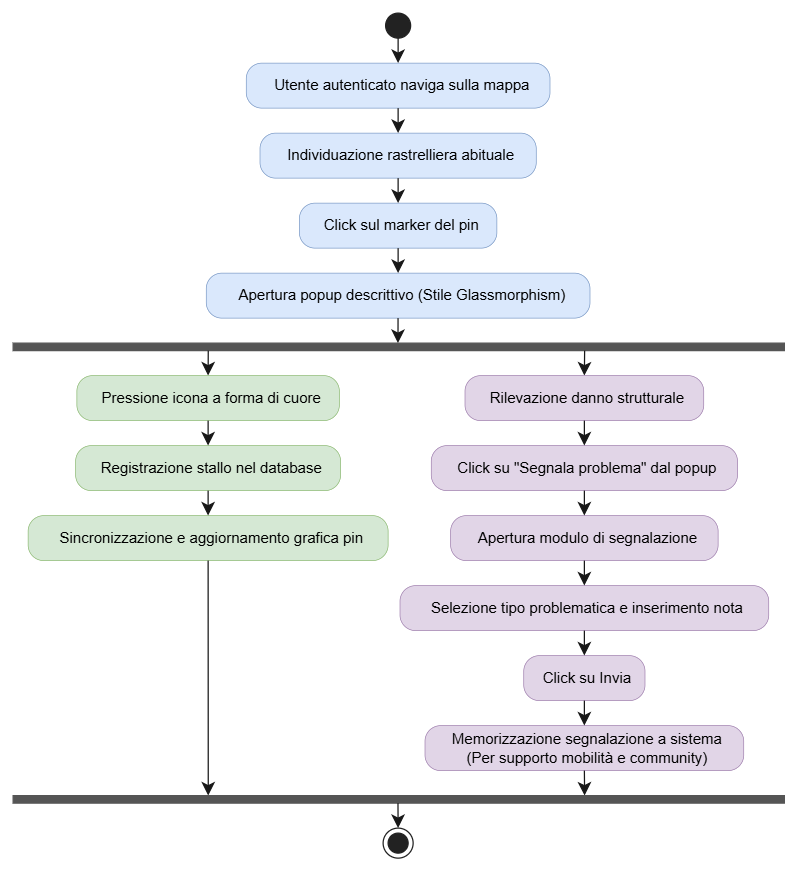

The diagram above was exported from draw.io. Its source (the exported page's mxGraphModel, read from the mxfile embedded in the PNG):
<mxGraphModel dx="1431" dy="820" grid="1" gridSize="10" guides="1" tooltips="1" connect="1" arrows="1" fold="1" page="1" pageScale="1" pageWidth="850" pageHeight="1100" math="0" shadow="0">
  <root>
    <mxCell id="0" />
    <mxCell id="1" parent="0" />
    <UserObject label="" plantUmlData="{&#10;  &quot;data&quot;: &quot;@startuml\nskinparam defaultTextAlignment center\nskinparam ActivityBackgroundColor #FFF3E0\nskinparam ActivityBorderColor #EF6C00\n\nstart\n\n:Utente autenticato naviga sulla mappa;\n:Individuazione rastrelliera abituale;\n:Click sul marker del pin;\n:Apertura popup descrittivo (Stile Glassmorphism);\n\nfork\n  :Pressione icona a forma di cuore;\n  :Registrazione stallo nel database;\n  :Sincronizzazione e aggiornamento grafica pin;\nfork again\n  :Rilevazione danno strutturale;\n  :Click su \&quot;Segnala problema\&quot; dal popup;\n  :Apertura modulo di segnalazione;\n  :Selezione tipo problematica e inserimento nota;\n  :Click su Invia;\n  :Memorizzazione segnalazione a sistema\\n(Per supporto mobilità e community);\nend fork\n\nstop\n@enduml&quot;,&#10;  &quot;config&quot;: null&#10;}" id="aEypFNsv0juNlqWFbqv3-374">
      <mxCell connectable="0" parent="1" style="group;transparentBounds=1;editIcon=1;lockedGroup=0;groupPadding=10;" vertex="1">
        <mxGeometry as="geometry" />
      </mxCell>
    </UserObject>
    <UserObject label="" plantUmlId="start_0" plantUmlBaseStyle="ellipse;fillColor=#222222;strokeColor=#222222;align=center;" plantUmlBaseValue="" id="aEypFNsv0juNlqWFbqv3-375">
      <mxCell parent="aEypFNsv0juNlqWFbqv3-374" style="ellipse;fillColor=#222222;strokeColor=#222222;align=center;" vertex="1">
        <mxGeometry height="20" width="20" x="438" y="240" as="geometry" />
      </mxCell>
    </UserObject>
    <UserObject label="Utente autenticato naviga sulla mappa" plantUmlId="action_1" plantUmlBaseStyle="rounded=1;absoluteArcSize=1;arcSize=25;fillColor=#FFF3E0;strokeColor=#EF6C00;strokeWidth=0.5;whiteSpace=wrap;fontSize=12;align=center;spacingLeft=6;" plantUmlBaseValue="Utente autenticato naviga sulla mappa" id="aEypFNsv0juNlqWFbqv3-376">
      <mxCell parent="aEypFNsv0juNlqWFbqv3-374" style="rounded=1;absoluteArcSize=1;arcSize=25;fillColor=#dae8fc;strokeColor=#6c8ebf;strokeWidth=0.5;whiteSpace=wrap;fontSize=12;align=center;spacingLeft=6;" vertex="1">
        <mxGeometry height="36" width="243" x="326.5" y="280" as="geometry" />
      </mxCell>
    </UserObject>
    <UserObject label="" plantUmlId="e_2" plantUmlBaseStyle="endArrow=classic;endSize=8;strokeColor=#181818;align=center;curved=0;rounded=0;fontSize=11;sourcePerimeterSpacing=0;targetPerimeterSpacing=0;" plantUmlBaseValue="" id="aEypFNsv0juNlqWFbqv3-377">
      <mxCell edge="1" parent="aEypFNsv0juNlqWFbqv3-374" source="aEypFNsv0juNlqWFbqv3-375" style="endArrow=classic;endSize=8;strokeColor=#181818;align=center;curved=0;rounded=0;fontSize=11;sourcePerimeterSpacing=0;targetPerimeterSpacing=0;" target="aEypFNsv0juNlqWFbqv3-376">
        <mxGeometry relative="1" as="geometry">
          <mxPoint x="448" y="260" as="sourcePoint" />
          <mxPoint x="448" y="280" as="targetPoint" />
        </mxGeometry>
      </mxCell>
    </UserObject>
    <UserObject label="Individuazione rastrelliera abituale" plantUmlId="action_3" plantUmlBaseStyle="rounded=1;absoluteArcSize=1;arcSize=25;fillColor=#FFF3E0;strokeColor=#EF6C00;strokeWidth=0.5;whiteSpace=wrap;fontSize=12;align=center;spacingLeft=6;" plantUmlBaseValue="Individuazione rastrelliera abituale" id="aEypFNsv0juNlqWFbqv3-378">
      <mxCell parent="aEypFNsv0juNlqWFbqv3-374" style="rounded=1;absoluteArcSize=1;arcSize=25;fillColor=#dae8fc;strokeColor=#6c8ebf;strokeWidth=0.5;whiteSpace=wrap;fontSize=12;align=center;spacingLeft=6;" vertex="1">
        <mxGeometry height="36" width="221" x="337.5" y="336" as="geometry" />
      </mxCell>
    </UserObject>
    <UserObject label="" plantUmlId="e_4" plantUmlBaseStyle="endArrow=classic;endSize=8;strokeColor=#181818;align=center;curved=0;rounded=0;fontSize=11;sourcePerimeterSpacing=0;targetPerimeterSpacing=0;" plantUmlBaseValue="" id="aEypFNsv0juNlqWFbqv3-379">
      <mxCell edge="1" parent="aEypFNsv0juNlqWFbqv3-374" source="aEypFNsv0juNlqWFbqv3-376" style="endArrow=classic;endSize=8;strokeColor=#181818;align=center;curved=0;rounded=0;fontSize=11;sourcePerimeterSpacing=0;targetPerimeterSpacing=0;" target="aEypFNsv0juNlqWFbqv3-378">
        <mxGeometry relative="1" as="geometry">
          <mxPoint x="448" y="316" as="sourcePoint" />
          <mxPoint x="448" y="336" as="targetPoint" />
        </mxGeometry>
      </mxCell>
    </UserObject>
    <UserObject label="Click sul marker del pin" plantUmlId="action_5" plantUmlBaseStyle="rounded=1;absoluteArcSize=1;arcSize=25;fillColor=#FFF3E0;strokeColor=#EF6C00;strokeWidth=0.5;whiteSpace=wrap;fontSize=12;align=center;spacingLeft=6;" plantUmlBaseValue="Click sul marker del pin" id="aEypFNsv0juNlqWFbqv3-380">
      <mxCell parent="aEypFNsv0juNlqWFbqv3-374" style="rounded=1;absoluteArcSize=1;arcSize=25;fillColor=#dae8fc;strokeColor=#6c8ebf;strokeWidth=0.5;whiteSpace=wrap;fontSize=12;align=center;spacingLeft=6;" vertex="1">
        <mxGeometry height="36" width="158" x="369" y="392" as="geometry" />
      </mxCell>
    </UserObject>
    <UserObject label="" plantUmlId="e_6" plantUmlBaseStyle="endArrow=classic;endSize=8;strokeColor=#181818;align=center;curved=0;rounded=0;fontSize=11;sourcePerimeterSpacing=0;targetPerimeterSpacing=0;" plantUmlBaseValue="" id="aEypFNsv0juNlqWFbqv3-381">
      <mxCell edge="1" parent="aEypFNsv0juNlqWFbqv3-374" source="aEypFNsv0juNlqWFbqv3-378" style="endArrow=classic;endSize=8;strokeColor=#181818;align=center;curved=0;rounded=0;fontSize=11;sourcePerimeterSpacing=0;targetPerimeterSpacing=0;" target="aEypFNsv0juNlqWFbqv3-380">
        <mxGeometry relative="1" as="geometry">
          <mxPoint x="448" y="372" as="sourcePoint" />
          <mxPoint x="448" y="392" as="targetPoint" />
        </mxGeometry>
      </mxCell>
    </UserObject>
    <UserObject label="Apertura popup descrittivo (Stile Glassmorphism)" plantUmlId="action_7" plantUmlBaseStyle="rounded=1;absoluteArcSize=1;arcSize=25;fillColor=#FFF3E0;strokeColor=#EF6C00;strokeWidth=0.5;whiteSpace=wrap;fontSize=12;align=center;spacingLeft=6;" plantUmlBaseValue="Apertura popup descrittivo (Stile Glassmorphism)" id="aEypFNsv0juNlqWFbqv3-382">
      <mxCell parent="aEypFNsv0juNlqWFbqv3-374" style="rounded=1;absoluteArcSize=1;arcSize=25;fillColor=#dae8fc;strokeColor=#6c8ebf;strokeWidth=0.5;whiteSpace=wrap;fontSize=12;align=center;spacingLeft=6;" vertex="1">
        <mxGeometry height="36" width="307" x="294.5" y="448" as="geometry" />
      </mxCell>
    </UserObject>
    <UserObject label="" plantUmlId="e_8" plantUmlBaseStyle="endArrow=classic;endSize=8;strokeColor=#181818;align=center;curved=0;rounded=0;fontSize=11;sourcePerimeterSpacing=0;targetPerimeterSpacing=0;" plantUmlBaseValue="" id="aEypFNsv0juNlqWFbqv3-383">
      <mxCell edge="1" parent="aEypFNsv0juNlqWFbqv3-374" source="aEypFNsv0juNlqWFbqv3-380" style="endArrow=classic;endSize=8;strokeColor=#181818;align=center;curved=0;rounded=0;fontSize=11;sourcePerimeterSpacing=0;targetPerimeterSpacing=0;" target="aEypFNsv0juNlqWFbqv3-382">
        <mxGeometry relative="1" as="geometry">
          <mxPoint x="448" y="428" as="sourcePoint" />
          <mxPoint x="448" y="448" as="targetPoint" />
        </mxGeometry>
      </mxCell>
    </UserObject>
    <UserObject label="" plantUmlId="forkbar_10" plantUmlBaseStyle="shape=rectangle;fillColor=#555555;strokeColor=#555555;align=center;" plantUmlBaseValue="" id="aEypFNsv0juNlqWFbqv3-384">
      <mxCell parent="aEypFNsv0juNlqWFbqv3-374" style="shape=rectangle;fillColor=#555555;strokeColor=#555555;align=center;" vertex="1">
        <mxGeometry height="6" width="617" x="140" y="504" as="geometry" />
      </mxCell>
    </UserObject>
    <UserObject label="" plantUmlId="e_11" plantUmlBaseStyle="endArrow=classic;endSize=8;strokeColor=#181818;align=center;entryX=0.499;entryY=0;entryDx=0;entryDy=0;curved=0;rounded=0;fontSize=11;sourcePerimeterSpacing=0;targetPerimeterSpacing=0;" plantUmlBaseValue="" id="aEypFNsv0juNlqWFbqv3-385">
      <mxCell edge="1" parent="aEypFNsv0juNlqWFbqv3-374" source="aEypFNsv0juNlqWFbqv3-382" style="endArrow=classic;endSize=8;strokeColor=#181818;align=center;entryX=0.499;entryY=0;entryDx=0;entryDy=0;curved=0;rounded=0;fontSize=11;sourcePerimeterSpacing=0;targetPerimeterSpacing=0;" target="aEypFNsv0juNlqWFbqv3-384">
        <mxGeometry relative="1" as="geometry">
          <mxPoint x="448" y="484" as="sourcePoint" />
          <mxPoint x="448" y="504" as="targetPoint" />
        </mxGeometry>
      </mxCell>
    </UserObject>
    <UserObject label="" plantUmlId="e_12" plantUmlBaseStyle="endArrow=classic;endSize=8;strokeColor=#181818;align=center;exitX=0.253;exitY=1;exitDx=0;exitDy=0;entryX=0.5;entryY=0;entryDx=0;entryDy=0;curved=0;rounded=0;fontSize=11;sourcePerimeterSpacing=0;targetPerimeterSpacing=0;" plantUmlBaseValue="" id="aEypFNsv0juNlqWFbqv3-386">
      <mxCell edge="1" parent="aEypFNsv0juNlqWFbqv3-374" source="aEypFNsv0juNlqWFbqv3-384" style="endArrow=classic;endSize=8;strokeColor=#181818;align=center;exitX=0.253;exitY=1;exitDx=0;exitDy=0;entryX=0.5;entryY=0;entryDx=0;entryDy=0;curved=0;rounded=0;fontSize=11;sourcePerimeterSpacing=0;targetPerimeterSpacing=0;" target="aEypFNsv0juNlqWFbqv3-387">
        <mxGeometry relative="1" as="geometry">
          <mxPoint x="296" y="510" as="sourcePoint" />
          <mxPoint x="296" y="530" as="targetPoint" />
        </mxGeometry>
      </mxCell>
    </UserObject>
    <UserObject label="Pressione icona a forma di cuore" plantUmlId="action_13" plantUmlBaseStyle="rounded=1;absoluteArcSize=1;arcSize=25;fillColor=#FFF3E0;strokeColor=#EF6C00;strokeWidth=0.5;whiteSpace=wrap;fontSize=12;align=center;spacingLeft=6;" plantUmlBaseValue="Pressione icona a forma di cuore" id="aEypFNsv0juNlqWFbqv3-387">
      <mxCell parent="aEypFNsv0juNlqWFbqv3-374" style="rounded=1;absoluteArcSize=1;arcSize=25;fillColor=#d5e8d4;strokeColor=#82b366;strokeWidth=0.5;whiteSpace=wrap;fontSize=12;align=center;spacingLeft=6;" vertex="1">
        <mxGeometry height="36" width="210" x="191" y="530" as="geometry" />
      </mxCell>
    </UserObject>
    <UserObject label="Registrazione stallo nel database" plantUmlId="action_14" plantUmlBaseStyle="rounded=1;absoluteArcSize=1;arcSize=25;fillColor=#FFF3E0;strokeColor=#EF6C00;strokeWidth=0.5;whiteSpace=wrap;fontSize=12;align=center;spacingLeft=6;" plantUmlBaseValue="Registrazione stallo nel database" id="aEypFNsv0juNlqWFbqv3-388">
      <mxCell parent="aEypFNsv0juNlqWFbqv3-374" style="rounded=1;absoluteArcSize=1;arcSize=25;fillColor=#d5e8d4;strokeColor=#82b366;strokeWidth=0.5;whiteSpace=wrap;fontSize=12;align=center;spacingLeft=6;" vertex="1">
        <mxGeometry height="36" width="212" x="190" y="586" as="geometry" />
      </mxCell>
    </UserObject>
    <UserObject label="" plantUmlId="e_15" plantUmlBaseStyle="endArrow=classic;endSize=8;strokeColor=#181818;align=center;curved=0;rounded=0;fontSize=11;sourcePerimeterSpacing=0;targetPerimeterSpacing=0;" plantUmlBaseValue="" id="aEypFNsv0juNlqWFbqv3-389">
      <mxCell edge="1" parent="aEypFNsv0juNlqWFbqv3-374" source="aEypFNsv0juNlqWFbqv3-387" style="endArrow=classic;endSize=8;strokeColor=#181818;align=center;curved=0;rounded=0;fontSize=11;sourcePerimeterSpacing=0;targetPerimeterSpacing=0;" target="aEypFNsv0juNlqWFbqv3-388">
        <mxGeometry relative="1" as="geometry">
          <mxPoint x="296" y="566" as="sourcePoint" />
          <mxPoint x="296" y="586" as="targetPoint" />
        </mxGeometry>
      </mxCell>
    </UserObject>
    <UserObject label="Sincronizzazione e aggiornamento grafica pin" plantUmlId="action_16" plantUmlBaseStyle="rounded=1;absoluteArcSize=1;arcSize=25;fillColor=#FFF3E0;strokeColor=#EF6C00;strokeWidth=0.5;whiteSpace=wrap;fontSize=12;align=center;spacingLeft=6;" plantUmlBaseValue="Sincronizzazione e aggiornamento grafica pin" id="aEypFNsv0juNlqWFbqv3-390">
      <mxCell parent="aEypFNsv0juNlqWFbqv3-374" style="rounded=1;absoluteArcSize=1;arcSize=25;fillColor=#d5e8d4;strokeColor=#82b366;strokeWidth=0.5;whiteSpace=wrap;fontSize=12;align=center;spacingLeft=6;" vertex="1">
        <mxGeometry height="36" width="288" x="152" y="642" as="geometry" />
      </mxCell>
    </UserObject>
    <UserObject label="" plantUmlId="e_17" plantUmlBaseStyle="endArrow=classic;endSize=8;strokeColor=#181818;align=center;curved=0;rounded=0;fontSize=11;sourcePerimeterSpacing=0;targetPerimeterSpacing=0;" plantUmlBaseValue="" id="aEypFNsv0juNlqWFbqv3-391">
      <mxCell edge="1" parent="aEypFNsv0juNlqWFbqv3-374" source="aEypFNsv0juNlqWFbqv3-388" style="endArrow=classic;endSize=8;strokeColor=#181818;align=center;curved=0;rounded=0;fontSize=11;sourcePerimeterSpacing=0;targetPerimeterSpacing=0;" target="aEypFNsv0juNlqWFbqv3-390">
        <mxGeometry relative="1" as="geometry">
          <mxPoint x="296" y="622" as="sourcePoint" />
          <mxPoint x="296" y="642" as="targetPoint" />
        </mxGeometry>
      </mxCell>
    </UserObject>
    <UserObject label="" plantUmlId="e_18" plantUmlBaseStyle="endArrow=classic;endSize=8;strokeColor=#181818;align=center;exitX=0.741;exitY=1;exitDx=0;exitDy=0;entryX=0.5;entryY=0;entryDx=0;entryDy=0;curved=0;rounded=0;fontSize=11;sourcePerimeterSpacing=0;targetPerimeterSpacing=0;" plantUmlBaseValue="" id="aEypFNsv0juNlqWFbqv3-392">
      <mxCell edge="1" parent="aEypFNsv0juNlqWFbqv3-374" source="aEypFNsv0juNlqWFbqv3-384" style="endArrow=classic;endSize=8;strokeColor=#181818;align=center;exitX=0.741;exitY=1;exitDx=0;exitDy=0;entryX=0.5;entryY=0;entryDx=0;entryDy=0;curved=0;rounded=0;fontSize=11;sourcePerimeterSpacing=0;targetPerimeterSpacing=0;" target="aEypFNsv0juNlqWFbqv3-393">
        <mxGeometry relative="1" as="geometry">
          <mxPoint x="597" y="510" as="sourcePoint" />
          <mxPoint x="597" y="530" as="targetPoint" />
        </mxGeometry>
      </mxCell>
    </UserObject>
    <UserObject label="Rilevazione danno strutturale" plantUmlId="action_19" plantUmlBaseStyle="rounded=1;absoluteArcSize=1;arcSize=25;fillColor=#FFF3E0;strokeColor=#EF6C00;strokeWidth=0.5;whiteSpace=wrap;fontSize=12;align=center;spacingLeft=6;" plantUmlBaseValue="Rilevazione danno strutturale" id="aEypFNsv0juNlqWFbqv3-393">
      <mxCell parent="aEypFNsv0juNlqWFbqv3-374" style="rounded=1;absoluteArcSize=1;arcSize=25;fillColor=#e1d5e7;strokeColor=#9673a6;strokeWidth=0.5;whiteSpace=wrap;fontSize=12;align=center;spacingLeft=6;" vertex="1">
        <mxGeometry height="36" width="191" x="501.5" y="530" as="geometry" />
      </mxCell>
    </UserObject>
    <UserObject label="Click su &quot;Segnala problema&quot; dal popup" plantUmlId="action_20" plantUmlBaseStyle="rounded=1;absoluteArcSize=1;arcSize=25;fillColor=#FFF3E0;strokeColor=#EF6C00;strokeWidth=0.5;whiteSpace=wrap;fontSize=12;align=center;spacingLeft=6;" plantUmlBaseValue="Click su &quot;Segnala problema&quot; dal popup" id="aEypFNsv0juNlqWFbqv3-394">
      <mxCell parent="aEypFNsv0juNlqWFbqv3-374" style="rounded=1;absoluteArcSize=1;arcSize=25;fillColor=#e1d5e7;strokeColor=#9673a6;strokeWidth=0.5;whiteSpace=wrap;fontSize=12;align=center;spacingLeft=6;" vertex="1">
        <mxGeometry height="36" width="245" x="474.5" y="586" as="geometry" />
      </mxCell>
    </UserObject>
    <UserObject label="" plantUmlId="e_21" plantUmlBaseStyle="endArrow=classic;endSize=8;strokeColor=#181818;align=center;curved=0;rounded=0;fontSize=11;sourcePerimeterSpacing=0;targetPerimeterSpacing=0;" plantUmlBaseValue="" id="aEypFNsv0juNlqWFbqv3-395">
      <mxCell edge="1" parent="aEypFNsv0juNlqWFbqv3-374" source="aEypFNsv0juNlqWFbqv3-393" style="endArrow=classic;endSize=8;strokeColor=#181818;align=center;curved=0;rounded=0;fontSize=11;sourcePerimeterSpacing=0;targetPerimeterSpacing=0;" target="aEypFNsv0juNlqWFbqv3-394">
        <mxGeometry relative="1" as="geometry">
          <mxPoint x="597" y="566" as="sourcePoint" />
          <mxPoint x="597" y="586" as="targetPoint" />
        </mxGeometry>
      </mxCell>
    </UserObject>
    <UserObject label="Apertura modulo di segnalazione" plantUmlId="action_22" plantUmlBaseStyle="rounded=1;absoluteArcSize=1;arcSize=25;fillColor=#FFF3E0;strokeColor=#EF6C00;strokeWidth=0.5;whiteSpace=wrap;fontSize=12;align=center;spacingLeft=6;" plantUmlBaseValue="Apertura modulo di segnalazione" id="aEypFNsv0juNlqWFbqv3-396">
      <mxCell parent="aEypFNsv0juNlqWFbqv3-374" style="rounded=1;absoluteArcSize=1;arcSize=25;fillColor=#e1d5e7;strokeColor=#9673a6;strokeWidth=0.5;whiteSpace=wrap;fontSize=12;align=center;spacingLeft=6;" vertex="1">
        <mxGeometry height="36" width="214" x="490" y="642" as="geometry" />
      </mxCell>
    </UserObject>
    <UserObject label="" plantUmlId="e_23" plantUmlBaseStyle="endArrow=classic;endSize=8;strokeColor=#181818;align=center;curved=0;rounded=0;fontSize=11;sourcePerimeterSpacing=0;targetPerimeterSpacing=0;" plantUmlBaseValue="" id="aEypFNsv0juNlqWFbqv3-397">
      <mxCell edge="1" parent="aEypFNsv0juNlqWFbqv3-374" source="aEypFNsv0juNlqWFbqv3-394" style="endArrow=classic;endSize=8;strokeColor=#181818;align=center;curved=0;rounded=0;fontSize=11;sourcePerimeterSpacing=0;targetPerimeterSpacing=0;" target="aEypFNsv0juNlqWFbqv3-396">
        <mxGeometry relative="1" as="geometry">
          <mxPoint x="597" y="622" as="sourcePoint" />
          <mxPoint x="597" y="642" as="targetPoint" />
        </mxGeometry>
      </mxCell>
    </UserObject>
    <UserObject label="Selezione tipo problematica e inserimento nota" plantUmlId="action_24" plantUmlBaseStyle="rounded=1;absoluteArcSize=1;arcSize=25;fillColor=#FFF3E0;strokeColor=#EF6C00;strokeWidth=0.5;whiteSpace=wrap;fontSize=12;align=center;spacingLeft=6;" plantUmlBaseValue="Selezione tipo problematica e inserimento nota" id="aEypFNsv0juNlqWFbqv3-398">
      <mxCell parent="aEypFNsv0juNlqWFbqv3-374" style="rounded=1;absoluteArcSize=1;arcSize=25;fillColor=#e1d5e7;strokeColor=#9673a6;strokeWidth=0.5;whiteSpace=wrap;fontSize=12;align=center;spacingLeft=6;" vertex="1">
        <mxGeometry height="36" width="295" x="449.5" y="698" as="geometry" />
      </mxCell>
    </UserObject>
    <UserObject label="" plantUmlId="e_25" plantUmlBaseStyle="endArrow=classic;endSize=8;strokeColor=#181818;align=center;curved=0;rounded=0;fontSize=11;sourcePerimeterSpacing=0;targetPerimeterSpacing=0;" plantUmlBaseValue="" id="aEypFNsv0juNlqWFbqv3-399">
      <mxCell edge="1" parent="aEypFNsv0juNlqWFbqv3-374" source="aEypFNsv0juNlqWFbqv3-396" style="endArrow=classic;endSize=8;strokeColor=#181818;align=center;curved=0;rounded=0;fontSize=11;sourcePerimeterSpacing=0;targetPerimeterSpacing=0;" target="aEypFNsv0juNlqWFbqv3-398">
        <mxGeometry relative="1" as="geometry">
          <mxPoint x="597" y="678" as="sourcePoint" />
          <mxPoint x="597" y="698" as="targetPoint" />
        </mxGeometry>
      </mxCell>
    </UserObject>
    <UserObject label="Click su Invia" plantUmlId="action_26" plantUmlBaseStyle="rounded=1;absoluteArcSize=1;arcSize=25;fillColor=#FFF3E0;strokeColor=#EF6C00;strokeWidth=0.5;whiteSpace=wrap;fontSize=12;align=center;spacingLeft=6;" plantUmlBaseValue="Click su Invia" id="aEypFNsv0juNlqWFbqv3-400">
      <mxCell parent="aEypFNsv0juNlqWFbqv3-374" style="rounded=1;absoluteArcSize=1;arcSize=25;fillColor=#e1d5e7;strokeColor=#9673a6;strokeWidth=0.5;whiteSpace=wrap;fontSize=12;align=center;spacingLeft=6;" vertex="1">
        <mxGeometry height="36" width="97" x="548.5" y="754" as="geometry" />
      </mxCell>
    </UserObject>
    <UserObject label="" plantUmlId="e_27" plantUmlBaseStyle="endArrow=classic;endSize=8;strokeColor=#181818;align=center;curved=0;rounded=0;fontSize=11;sourcePerimeterSpacing=0;targetPerimeterSpacing=0;" plantUmlBaseValue="" id="aEypFNsv0juNlqWFbqv3-401">
      <mxCell edge="1" parent="aEypFNsv0juNlqWFbqv3-374" source="aEypFNsv0juNlqWFbqv3-398" style="endArrow=classic;endSize=8;strokeColor=#181818;align=center;curved=0;rounded=0;fontSize=11;sourcePerimeterSpacing=0;targetPerimeterSpacing=0;" target="aEypFNsv0juNlqWFbqv3-400">
        <mxGeometry relative="1" as="geometry">
          <mxPoint x="597" y="734" as="sourcePoint" />
          <mxPoint x="597" y="754" as="targetPoint" />
        </mxGeometry>
      </mxCell>
    </UserObject>
    <UserObject label="Memorizzazione segnalazione a sistema&#10;(Per supporto mobilità e community)" plantUmlId="action_28" plantUmlBaseStyle="rounded=1;absoluteArcSize=1;arcSize=25;fillColor=#FFF3E0;strokeColor=#EF6C00;strokeWidth=0.5;whiteSpace=wrap;fontSize=12;align=center;spacingLeft=6;" plantUmlBaseValue="Memorizzazione segnalazione a sistema&#10;(Per supporto mobilità e community)" id="aEypFNsv0juNlqWFbqv3-402">
      <mxCell parent="aEypFNsv0juNlqWFbqv3-374" style="rounded=1;absoluteArcSize=1;arcSize=25;fillColor=#e1d5e7;strokeColor=#9673a6;strokeWidth=0.5;whiteSpace=wrap;fontSize=12;align=center;spacingLeft=6;" vertex="1">
        <mxGeometry height="36" width="255" x="469.5" y="810" as="geometry" />
      </mxCell>
    </UserObject>
    <UserObject label="" plantUmlId="e_29" plantUmlBaseStyle="endArrow=classic;endSize=8;strokeColor=#181818;align=center;curved=0;rounded=0;fontSize=11;sourcePerimeterSpacing=0;targetPerimeterSpacing=0;" plantUmlBaseValue="" id="aEypFNsv0juNlqWFbqv3-403">
      <mxCell edge="1" parent="aEypFNsv0juNlqWFbqv3-374" source="aEypFNsv0juNlqWFbqv3-400" style="endArrow=classic;endSize=8;strokeColor=#181818;align=center;curved=0;rounded=0;fontSize=11;sourcePerimeterSpacing=0;targetPerimeterSpacing=0;" target="aEypFNsv0juNlqWFbqv3-402">
        <mxGeometry relative="1" as="geometry">
          <mxPoint x="597" y="790" as="sourcePoint" />
          <mxPoint x="597" y="810" as="targetPoint" />
        </mxGeometry>
      </mxCell>
    </UserObject>
    <UserObject label="" plantUmlId="e_30" plantUmlBaseStyle="endArrow=classic;endSize=8;strokeColor=#181818;align=center;exitX=0.5;exitY=1;exitDx=0;exitDy=0;entryX=0.253;entryY=0;entryDx=0;entryDy=0;curved=0;rounded=0;fontSize=11;sourcePerimeterSpacing=0;targetPerimeterSpacing=0;" plantUmlBaseValue="" id="aEypFNsv0juNlqWFbqv3-404">
      <mxCell edge="1" parent="aEypFNsv0juNlqWFbqv3-374" source="aEypFNsv0juNlqWFbqv3-390" style="endArrow=classic;endSize=8;strokeColor=#181818;align=center;exitX=0.5;exitY=1;exitDx=0;exitDy=0;entryX=0.253;entryY=0;entryDx=0;entryDy=0;curved=0;rounded=0;fontSize=11;sourcePerimeterSpacing=0;targetPerimeterSpacing=0;" target="aEypFNsv0juNlqWFbqv3-406">
        <mxGeometry relative="1" as="geometry">
          <mxPoint x="296" y="678" as="sourcePoint" />
          <mxPoint x="296" y="866" as="targetPoint" />
        </mxGeometry>
      </mxCell>
    </UserObject>
    <UserObject label="" plantUmlId="e_31" plantUmlBaseStyle="endArrow=classic;endSize=8;strokeColor=#181818;align=center;exitX=0.5;exitY=1;exitDx=0;exitDy=0;entryX=0.741;entryY=0;entryDx=0;entryDy=0;curved=0;rounded=0;fontSize=11;sourcePerimeterSpacing=0;targetPerimeterSpacing=0;" plantUmlBaseValue="" id="aEypFNsv0juNlqWFbqv3-405">
      <mxCell edge="1" parent="aEypFNsv0juNlqWFbqv3-374" source="aEypFNsv0juNlqWFbqv3-402" style="endArrow=classic;endSize=8;strokeColor=#181818;align=center;exitX=0.5;exitY=1;exitDx=0;exitDy=0;entryX=0.741;entryY=0;entryDx=0;entryDy=0;curved=0;rounded=0;fontSize=11;sourcePerimeterSpacing=0;targetPerimeterSpacing=0;" target="aEypFNsv0juNlqWFbqv3-406">
        <mxGeometry relative="1" as="geometry">
          <mxPoint x="597" y="846" as="sourcePoint" />
          <mxPoint x="597" y="866" as="targetPoint" />
        </mxGeometry>
      </mxCell>
    </UserObject>
    <UserObject label="" plantUmlId="joinbar_32" plantUmlBaseStyle="shape=rectangle;fillColor=#555555;strokeColor=#555555;align=center;" plantUmlBaseValue="" id="aEypFNsv0juNlqWFbqv3-406">
      <mxCell parent="aEypFNsv0juNlqWFbqv3-374" style="shape=rectangle;fillColor=#555555;strokeColor=#555555;align=center;" vertex="1">
        <mxGeometry height="6" width="617" x="140" y="866" as="geometry" />
      </mxCell>
    </UserObject>
    <UserObject label="" plantUmlId="stop_33" plantUmlBaseStyle="ellipse;shape=endState;fillColor=#222222;strokeColor=#222222;align=center;" plantUmlBaseValue="" id="aEypFNsv0juNlqWFbqv3-407">
      <mxCell parent="aEypFNsv0juNlqWFbqv3-374" style="ellipse;shape=endState;fillColor=#222222;strokeColor=#222222;align=center;" vertex="1">
        <mxGeometry height="24" width="24" x="436" y="892" as="geometry" />
      </mxCell>
    </UserObject>
    <UserObject label="" plantUmlId="e_34" plantUmlBaseStyle="endArrow=classic;endSize=8;strokeColor=#181818;align=center;exitX=0.499;exitY=1;exitDx=0;exitDy=0;curved=0;rounded=0;fontSize=11;sourcePerimeterSpacing=0;targetPerimeterSpacing=0;" plantUmlBaseValue="" id="aEypFNsv0juNlqWFbqv3-408">
      <mxCell edge="1" parent="aEypFNsv0juNlqWFbqv3-374" source="aEypFNsv0juNlqWFbqv3-406" style="endArrow=classic;endSize=8;strokeColor=#181818;align=center;exitX=0.499;exitY=1;exitDx=0;exitDy=0;curved=0;rounded=0;fontSize=11;sourcePerimeterSpacing=0;targetPerimeterSpacing=0;" target="aEypFNsv0juNlqWFbqv3-407">
        <mxGeometry relative="1" as="geometry">
          <mxPoint x="448" y="872" as="sourcePoint" />
          <mxPoint x="448" y="892" as="targetPoint" />
        </mxGeometry>
      </mxCell>
    </UserObject>
  </root>
</mxGraphModel>